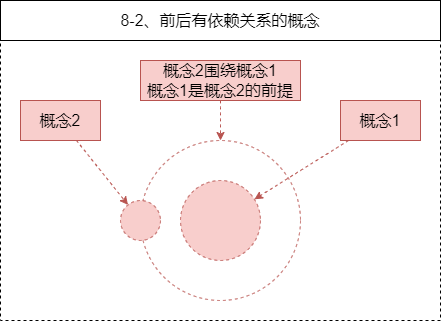

The diagram above was exported from draw.io. Its source (the exported page's mxGraphModel, read from the mxfile embedded in the PNG):
<mxGraphModel dx="1088" dy="843" grid="1" gridSize="10" guides="0" tooltips="1" connect="1" arrows="0" fold="1" page="1" pageScale="1" pageWidth="827" pageHeight="1169" math="0" shadow="0">
  <root>
    <mxCell id="0" />
    <mxCell id="1" parent="0" />
    <mxCell id="2" value="" style="ellipse;whiteSpace=wrap;html=1;fillColor=none;strokeColor=#b85450;dashed=1;fontSize=16;" vertex="1" parent="1">
      <mxGeometry x="200" y="1240" width="160" height="160" as="geometry" />
    </mxCell>
    <mxCell id="3" value="" style="ellipse;whiteSpace=wrap;html=1;aspect=fixed;dashed=1;fillColor=#f8cecc;strokeColor=#b85450;fontSize=16;" vertex="1" parent="1">
      <mxGeometry x="180" y="1300" width="40" height="40" as="geometry" />
    </mxCell>
    <mxCell id="4" value="" style="ellipse;whiteSpace=wrap;html=1;aspect=fixed;dashed=1;fillColor=#f8cecc;strokeColor=#b85450;fontSize=16;" vertex="1" parent="1">
      <mxGeometry x="240" y="1280" width="80" height="80" as="geometry" />
    </mxCell>
    <mxCell id="5" value="" style="endArrow=classic;html=1;curved=1;fillColor=#f8cecc;strokeColor=#b85450;dashed=1;fontSize=16;" edge="1" source="8" target="3" parent="1">
      <mxGeometry width="50" height="50" relative="1" as="geometry">
        <mxPoint x="161.37931034482756" y="1445" as="sourcePoint" />
        <mxPoint x="316.31248169511696" y="1366.5226360076517" as="targetPoint" />
      </mxGeometry>
    </mxCell>
    <mxCell id="6" value="&lt;span style=&quot;font-size: 16px;&quot;&gt;概念2围绕概念1&lt;br style=&quot;font-size: 16px;&quot;&gt;概念1是概念2的前提&lt;br style=&quot;font-size: 16px;&quot;&gt;&lt;/span&gt;" style="rounded=0;whiteSpace=wrap;html=1;fillColor=#f8cecc;strokeColor=#b85450;fontSize=16;" vertex="1" parent="1">
      <mxGeometry x="200" y="1160" width="160" height="40" as="geometry" />
    </mxCell>
    <mxCell id="7" value="" style="endArrow=classic;html=1;curved=1;fillColor=#f8cecc;strokeColor=#b85450;dashed=1;fontSize=16;" edge="1" source="6" target="2" parent="1">
      <mxGeometry width="50" height="50" relative="1" as="geometry">
        <mxPoint x="409.9987240836407" y="1240.04" as="sourcePoint" />
        <mxPoint x="310" y="1240" as="targetPoint" />
      </mxGeometry>
    </mxCell>
    <mxCell id="8" value="概念2" style="rounded=0;whiteSpace=wrap;html=1;fillColor=#f8cecc;strokeColor=#b85450;fontSize=16;" vertex="1" parent="1">
      <mxGeometry x="80" y="1200" width="80" height="40" as="geometry" />
    </mxCell>
    <mxCell id="9" value="&lt;span style=&quot;font-size: 16px;&quot;&gt;概念1&lt;/span&gt;" style="rounded=0;whiteSpace=wrap;html=1;fillColor=#f8cecc;strokeColor=#b85450;fontSize=16;" vertex="1" parent="1">
      <mxGeometry x="400" y="1200" width="80" height="40" as="geometry" />
    </mxCell>
    <mxCell id="10" value="" style="endArrow=classic;html=1;curved=1;fillColor=#f8cecc;strokeColor=#b85450;dashed=1;fontSize=16;" edge="1" source="9" target="4" parent="1">
      <mxGeometry width="50" height="50" relative="1" as="geometry">
        <mxPoint x="410" y="1208.4615384615383" as="sourcePoint" />
        <mxPoint x="320" y="1250" as="targetPoint" />
      </mxGeometry>
    </mxCell>
    <mxCell id="11" value="8-2、前后有依赖关系的概念" style="rounded=0;whiteSpace=wrap;html=1;fillColor=none;fontSize=16;" vertex="1" parent="1">
      <mxGeometry x="60" y="1100" width="440" height="40" as="geometry" />
    </mxCell>
    <mxCell id="12" value="" style="rounded=0;whiteSpace=wrap;html=1;fillColor=none;dashed=1;fontSize=16;" vertex="1" parent="1">
      <mxGeometry x="60" y="1140" width="440" height="280" as="geometry" />
    </mxCell>
  </root>
</mxGraphModel>